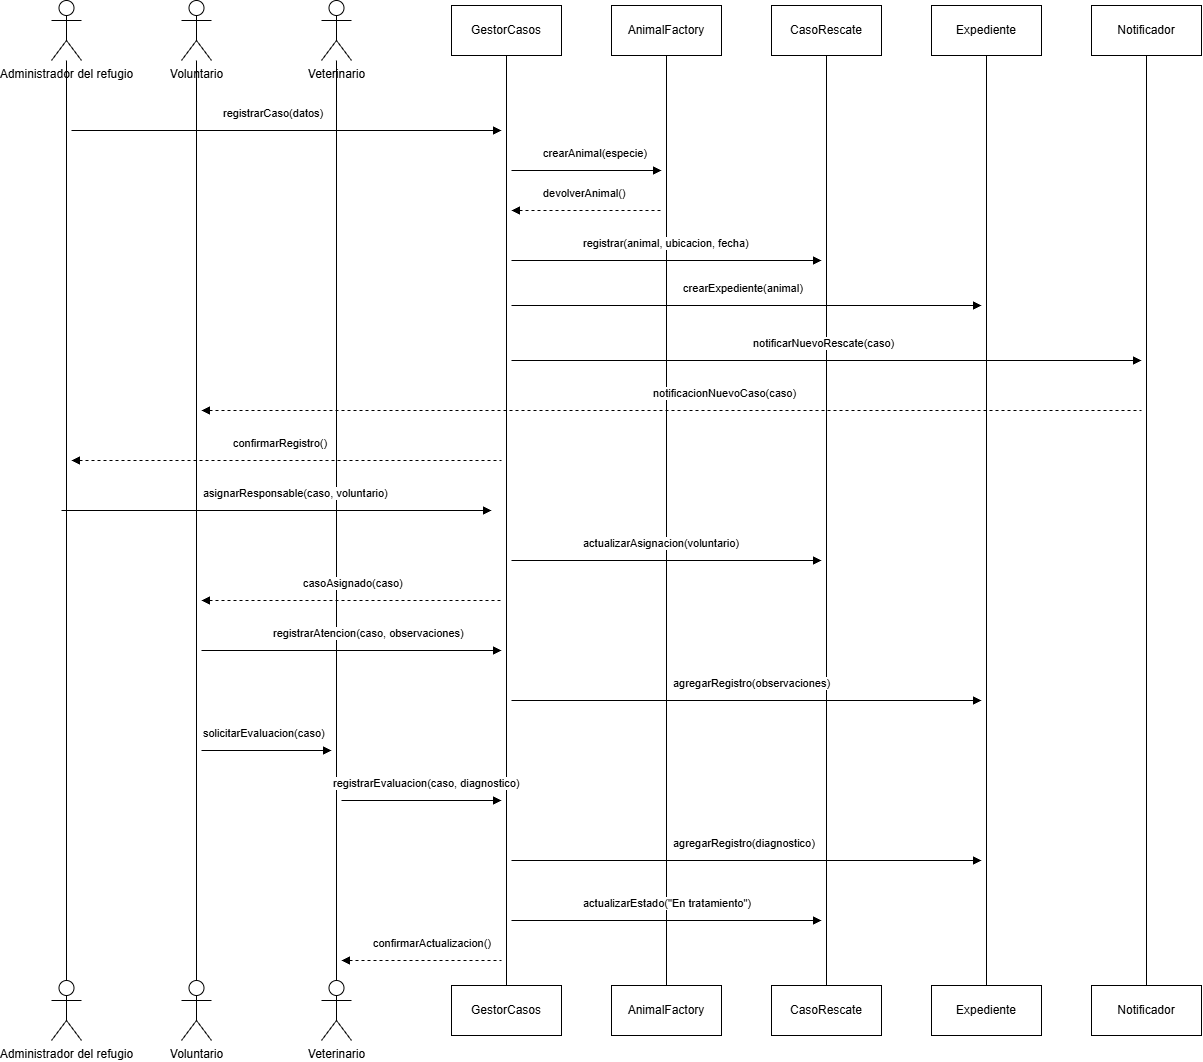

The diagram above was exported from draw.io. Its source (the exported page's mxGraphModel, read from the mxfile embedded in the PNG):
<mxGraphModel dx="1951" dy="1096" grid="1" gridSize="10" guides="1" tooltips="1" connect="1" arrows="1" fold="1" page="1" pageScale="1" pageWidth="827" pageHeight="1169" math="0" shadow="0">
  <root>
    <mxCell id="0" />
    <mxCell id="1" parent="0" />
    <mxCell id="QoBTjSdsbPbI8_DrXB99-4" edge="1" parent="1" source="QoBTjSdsbPbI8_DrXB99-1" style="edgeStyle=orthogonalEdgeStyle;rounded=0;orthogonalLoop=1;jettySize=auto;html=1;endArrow=none;endFill=0;" target="QoBTjSdsbPbI8_DrXB99-3" value="">
      <mxGeometry relative="1" as="geometry" />
    </mxCell>
    <mxCell id="QoBTjSdsbPbI8_DrXB99-1" parent="1" style="shape=umlActor;verticalLabelPosition=bottom;verticalAlign=top;html=1;" value="Veterinario" vertex="1">
      <mxGeometry height="60" width="30" x="370" y="30" as="geometry" />
    </mxCell>
    <mxCell id="QoBTjSdsbPbI8_DrXB99-3" parent="1" style="shape=umlActor;verticalLabelPosition=bottom;verticalAlign=top;html=1;" value="Veterinario" vertex="1">
      <mxGeometry height="60" width="30" x="370" y="1010" as="geometry" />
    </mxCell>
    <mxCell id="QoBTjSdsbPbI8_DrXB99-18" edge="1" parent="1" source="QoBTjSdsbPbI8_DrXB99-5" style="edgeStyle=orthogonalEdgeStyle;rounded=0;orthogonalLoop=1;jettySize=auto;html=1;exitX=0.5;exitY=1;exitDx=0;exitDy=0;entryX=0.5;entryY=0;entryDx=0;entryDy=0;endArrow=none;endFill=0;" target="QoBTjSdsbPbI8_DrXB99-12">
      <mxGeometry relative="1" as="geometry" />
    </mxCell>
    <mxCell id="QoBTjSdsbPbI8_DrXB99-5" parent="1" style="html=1;whiteSpace=wrap;" value="GestorCasos" vertex="1">
      <mxGeometry height="50" width="110" x="500" y="35" as="geometry" />
    </mxCell>
    <mxCell id="QoBTjSdsbPbI8_DrXB99-19" edge="1" parent="1" source="QoBTjSdsbPbI8_DrXB99-6" style="edgeStyle=orthogonalEdgeStyle;rounded=0;orthogonalLoop=1;jettySize=auto;html=1;entryX=0.5;entryY=0;entryDx=0;entryDy=0;endArrow=none;endFill=0;" target="QoBTjSdsbPbI8_DrXB99-13">
      <mxGeometry relative="1" as="geometry" />
    </mxCell>
    <mxCell id="QoBTjSdsbPbI8_DrXB99-6" parent="1" style="html=1;whiteSpace=wrap;" value="AnimalFactory" vertex="1">
      <mxGeometry height="50" width="110" x="660" y="35" as="geometry" />
    </mxCell>
    <mxCell id="QoBTjSdsbPbI8_DrXB99-20" edge="1" parent="1" source="QoBTjSdsbPbI8_DrXB99-7" style="edgeStyle=orthogonalEdgeStyle;rounded=0;orthogonalLoop=1;jettySize=auto;html=1;entryX=0.5;entryY=0;entryDx=0;entryDy=0;endArrow=none;endFill=0;" target="QoBTjSdsbPbI8_DrXB99-14">
      <mxGeometry relative="1" as="geometry" />
    </mxCell>
    <mxCell id="QoBTjSdsbPbI8_DrXB99-7" parent="1" style="html=1;whiteSpace=wrap;" value="CasoRescate" vertex="1">
      <mxGeometry height="50" width="110" x="820" y="35" as="geometry" />
    </mxCell>
    <mxCell id="QoBTjSdsbPbI8_DrXB99-21" edge="1" parent="1" source="QoBTjSdsbPbI8_DrXB99-8" style="edgeStyle=orthogonalEdgeStyle;rounded=0;orthogonalLoop=1;jettySize=auto;html=1;endArrow=none;endFill=0;" target="QoBTjSdsbPbI8_DrXB99-15">
      <mxGeometry relative="1" as="geometry" />
    </mxCell>
    <mxCell id="QoBTjSdsbPbI8_DrXB99-8" parent="1" style="html=1;whiteSpace=wrap;" value="Expediente" vertex="1">
      <mxGeometry height="50" width="110" x="980" y="35" as="geometry" />
    </mxCell>
    <mxCell id="QoBTjSdsbPbI8_DrXB99-22" edge="1" parent="1" source="QoBTjSdsbPbI8_DrXB99-10" style="edgeStyle=orthogonalEdgeStyle;rounded=0;orthogonalLoop=1;jettySize=auto;html=1;entryX=0.5;entryY=0;entryDx=0;entryDy=0;endArrow=none;endFill=0;" target="QoBTjSdsbPbI8_DrXB99-16">
      <mxGeometry relative="1" as="geometry" />
    </mxCell>
    <mxCell id="QoBTjSdsbPbI8_DrXB99-10" parent="1" style="html=1;whiteSpace=wrap;" value="Notificador" vertex="1">
      <mxGeometry height="50" width="110" x="1140" y="35" as="geometry" />
    </mxCell>
    <mxCell id="QoBTjSdsbPbI8_DrXB99-12" parent="1" style="html=1;whiteSpace=wrap;" value="GestorCasos" vertex="1">
      <mxGeometry height="50" width="110" x="500" y="1015" as="geometry" />
    </mxCell>
    <mxCell id="QoBTjSdsbPbI8_DrXB99-13" parent="1" style="html=1;whiteSpace=wrap;" value="AnimalFactory" vertex="1">
      <mxGeometry height="50" width="110" x="660" y="1015" as="geometry" />
    </mxCell>
    <mxCell id="QoBTjSdsbPbI8_DrXB99-14" parent="1" style="html=1;whiteSpace=wrap;" value="CasoRescate" vertex="1">
      <mxGeometry height="50" width="110" x="820" y="1015" as="geometry" />
    </mxCell>
    <mxCell id="QoBTjSdsbPbI8_DrXB99-15" parent="1" style="html=1;whiteSpace=wrap;" value="Expediente" vertex="1">
      <mxGeometry height="50" width="110" x="980" y="1015" as="geometry" />
    </mxCell>
    <mxCell id="QoBTjSdsbPbI8_DrXB99-16" parent="1" style="html=1;whiteSpace=wrap;" value="Notificador" vertex="1">
      <mxGeometry height="50" width="110" x="1140" y="1015" as="geometry" />
    </mxCell>
    <mxCell id="QoBTjSdsbPbI8_DrXB99-27" edge="1" parent="1" style="endArrow=block;endFill=1;html=1;edgeStyle=orthogonalEdgeStyle;align=left;verticalAlign=top;rounded=0;" value="registrarCaso(datos)">
      <mxGeometry relative="1" x="-0.3023" y="30" as="geometry">
        <mxPoint as="offset" />
        <mxPoint x="120" y="160" as="sourcePoint" />
        <mxPoint x="550" y="160" as="targetPoint" />
      </mxGeometry>
    </mxCell>
    <mxCell id="QoBTjSdsbPbI8_DrXB99-29" edge="1" parent="1" style="endArrow=block;endFill=1;html=1;edgeStyle=orthogonalEdgeStyle;align=left;verticalAlign=top;rounded=0;" value="crearAnimal(especie)">
      <mxGeometry relative="1" x="-0.6" y="30" as="geometry">
        <mxPoint as="offset" />
        <mxPoint x="560" y="200" as="sourcePoint" />
        <mxPoint x="710" y="200" as="targetPoint" />
      </mxGeometry>
    </mxCell>
    <mxCell id="QoBTjSdsbPbI8_DrXB99-31" edge="1" parent="1" style="endArrow=none;endFill=0;html=1;edgeStyle=orthogonalEdgeStyle;align=left;verticalAlign=top;rounded=0;startArrow=block;startFill=1;dashed=1;" value="devolverAnimal()">
      <mxGeometry relative="1" x="-0.6" y="30" as="geometry">
        <mxPoint as="offset" />
        <mxPoint x="560" y="240" as="sourcePoint" />
        <mxPoint x="710" y="240" as="targetPoint" />
      </mxGeometry>
    </mxCell>
    <mxCell id="QoBTjSdsbPbI8_DrXB99-32" edge="1" parent="1" style="endArrow=block;endFill=1;html=1;edgeStyle=orthogonalEdgeStyle;align=left;verticalAlign=top;rounded=0;" value="registrar(animal, ubicacion, fecha)">
      <mxGeometry relative="1" x="-0.5484" y="30" as="geometry">
        <mxPoint as="offset" />
        <mxPoint x="560" y="290" as="sourcePoint" />
        <mxPoint x="870" y="290" as="targetPoint" />
      </mxGeometry>
    </mxCell>
    <mxCell id="QoBTjSdsbPbI8_DrXB99-33" edge="1" parent="1" style="endArrow=none;endFill=0;html=1;edgeStyle=orthogonalEdgeStyle;align=left;verticalAlign=top;rounded=0;startArrow=block;startFill=1;dashed=1;" value="confirmarRegistro()">
      <mxGeometry relative="1" x="-0.2558" y="30" as="geometry">
        <mxPoint as="offset" />
        <mxPoint x="120" y="490" as="sourcePoint" />
        <mxPoint x="550" y="490" as="targetPoint" />
      </mxGeometry>
    </mxCell>
    <mxCell id="QoBTjSdsbPbI8_DrXB99-34" edge="1" parent="1" style="endArrow=block;endFill=1;html=1;edgeStyle=orthogonalEdgeStyle;align=left;verticalAlign=top;rounded=0;" value="crearExpediente(animal)">
      <mxGeometry relative="1" x="-0.2766" y="30" as="geometry">
        <mxPoint as="offset" />
        <mxPoint x="560" y="335" as="sourcePoint" />
        <mxPoint x="1030" y="335" as="targetPoint" />
      </mxGeometry>
    </mxCell>
    <mxCell id="QoBTjSdsbPbI8_DrXB99-35" edge="1" parent="1" style="endArrow=none;endFill=0;html=1;edgeStyle=orthogonalEdgeStyle;align=left;verticalAlign=top;rounded=0;startArrow=block;startFill=1;dashed=1;" value="notificacionNuevoCaso(caso)">
      <mxGeometry relative="1" x="-0.0426" y="30" as="geometry">
        <mxPoint as="offset" />
        <mxPoint x="250" y="440" as="sourcePoint" />
        <mxPoint x="1190" y="440" as="targetPoint" />
      </mxGeometry>
    </mxCell>
    <mxCell id="QoBTjSdsbPbI8_DrXB99-36" edge="1" parent="1" style="endArrow=block;endFill=1;html=1;edgeStyle=orthogonalEdgeStyle;align=left;verticalAlign=top;rounded=0;" value="notificarNuevoRescate(caso)">
      <mxGeometry relative="1" x="-0.2381" y="30" as="geometry">
        <mxPoint as="offset" />
        <mxPoint x="560" y="390" as="sourcePoint" />
        <mxPoint x="1190" y="390" as="targetPoint" />
      </mxGeometry>
    </mxCell>
    <mxCell id="QoBTjSdsbPbI8_DrXB99-45" edge="1" parent="1" source="QoBTjSdsbPbI8_DrXB99-46" style="edgeStyle=orthogonalEdgeStyle;rounded=0;orthogonalLoop=1;jettySize=auto;html=1;endArrow=none;endFill=0;" target="QoBTjSdsbPbI8_DrXB99-47" value="">
      <mxGeometry relative="1" as="geometry" />
    </mxCell>
    <mxCell id="QoBTjSdsbPbI8_DrXB99-46" parent="1" style="shape=umlActor;verticalLabelPosition=bottom;verticalAlign=top;html=1;" value="Voluntario" vertex="1">
      <mxGeometry height="60" width="30" x="230" y="30" as="geometry" />
    </mxCell>
    <mxCell id="QoBTjSdsbPbI8_DrXB99-47" parent="1" style="shape=umlActor;verticalLabelPosition=bottom;verticalAlign=top;html=1;" value="Voluntario" vertex="1">
      <mxGeometry height="60" width="30" x="230" y="1010" as="geometry" />
    </mxCell>
    <mxCell id="QoBTjSdsbPbI8_DrXB99-48" edge="1" parent="1" source="QoBTjSdsbPbI8_DrXB99-49" style="edgeStyle=orthogonalEdgeStyle;rounded=0;orthogonalLoop=1;jettySize=auto;html=1;endArrow=none;endFill=0;" target="QoBTjSdsbPbI8_DrXB99-50" value="">
      <mxGeometry relative="1" as="geometry" />
    </mxCell>
    <mxCell id="QoBTjSdsbPbI8_DrXB99-49" parent="1" style="shape=umlActor;verticalLabelPosition=bottom;verticalAlign=top;html=1;" value="Administrador del refugio" vertex="1">
      <mxGeometry height="60" width="30" x="100" y="30" as="geometry" />
    </mxCell>
    <mxCell id="QoBTjSdsbPbI8_DrXB99-50" parent="1" style="shape=umlActor;verticalLabelPosition=bottom;verticalAlign=top;html=1;" value="Administrador del refugio" vertex="1">
      <mxGeometry height="60" width="30" x="100" y="1010" as="geometry" />
    </mxCell>
    <mxCell id="QoBTjSdsbPbI8_DrXB99-52" edge="1" parent="1" style="endArrow=block;endFill=1;html=1;edgeStyle=orthogonalEdgeStyle;align=left;verticalAlign=top;rounded=0;" value="asignarResponsable(caso, voluntario)">
      <mxGeometry relative="1" x="-0.3488" y="30" as="geometry">
        <mxPoint as="offset" />
        <mxPoint x="110" y="540" as="sourcePoint" />
        <mxPoint x="540" y="540" as="targetPoint" />
      </mxGeometry>
    </mxCell>
    <mxCell id="QoBTjSdsbPbI8_DrXB99-53" edge="1" parent="1" style="endArrow=block;endFill=1;html=1;edgeStyle=orthogonalEdgeStyle;align=left;verticalAlign=top;rounded=0;" value="actualizarAsignacion(voluntario)">
      <mxGeometry relative="1" x="-0.5484" y="30" as="geometry">
        <mxPoint as="offset" />
        <mxPoint x="560" y="590" as="sourcePoint" />
        <mxPoint x="870" y="590" as="targetPoint" />
      </mxGeometry>
    </mxCell>
    <mxCell id="QoBTjSdsbPbI8_DrXB99-54" edge="1" parent="1" style="endArrow=none;endFill=0;html=1;edgeStyle=orthogonalEdgeStyle;align=left;verticalAlign=top;rounded=0;startArrow=block;startFill=1;dashed=1;" value="casoAsignado(caso)">
      <mxGeometry relative="1" x="-0.3333" y="30" as="geometry">
        <mxPoint as="offset" />
        <mxPoint x="250" y="630" as="sourcePoint" />
        <mxPoint x="550" y="630" as="targetPoint" />
      </mxGeometry>
    </mxCell>
    <mxCell id="QoBTjSdsbPbI8_DrXB99-55" edge="1" parent="1" style="endArrow=block;endFill=1;html=1;edgeStyle=orthogonalEdgeStyle;align=left;verticalAlign=top;rounded=0;" value="registrarAtencion(caso, observaciones)">
      <mxGeometry relative="1" x="-0.5333" y="30" as="geometry">
        <mxPoint as="offset" />
        <mxPoint x="250" y="680" as="sourcePoint" />
        <mxPoint x="550" y="680" as="targetPoint" />
      </mxGeometry>
    </mxCell>
    <mxCell id="QoBTjSdsbPbI8_DrXB99-56" edge="1" parent="1" style="endArrow=block;endFill=1;html=1;edgeStyle=orthogonalEdgeStyle;align=left;verticalAlign=top;rounded=0;" value="agregarRegistro(observaciones)">
      <mxGeometry relative="1" x="-0.3191" y="30" as="geometry">
        <mxPoint as="offset" />
        <mxPoint x="560" y="730" as="sourcePoint" />
        <mxPoint x="1030" y="730" as="targetPoint" />
      </mxGeometry>
    </mxCell>
    <mxCell id="QoBTjSdsbPbI8_DrXB99-57" edge="1" parent="1" style="endArrow=block;endFill=1;html=1;edgeStyle=orthogonalEdgeStyle;align=left;verticalAlign=top;rounded=0;" value="solicitarEvaluacion(caso)">
      <mxGeometry relative="1" x="-1" y="30" as="geometry">
        <mxPoint as="offset" />
        <mxPoint x="250" y="780" as="sourcePoint" />
        <mxPoint x="380" y="780" as="targetPoint" />
      </mxGeometry>
    </mxCell>
    <mxCell id="QoBTjSdsbPbI8_DrXB99-58" edge="1" parent="1" style="endArrow=block;endFill=1;html=1;edgeStyle=orthogonalEdgeStyle;align=left;verticalAlign=top;rounded=0;" value="registrarEvaluacion(caso, diagnostico)">
      <mxGeometry relative="1" x="-1" y="32" as="geometry">
        <mxPoint x="-10" y="2" as="offset" />
        <mxPoint x="390" y="830" as="sourcePoint" />
        <mxPoint x="550" y="830" as="targetPoint" />
      </mxGeometry>
    </mxCell>
    <mxCell id="QoBTjSdsbPbI8_DrXB99-60" edge="1" parent="1" style="endArrow=block;endFill=1;html=1;edgeStyle=orthogonalEdgeStyle;align=left;verticalAlign=top;rounded=0;" value="agregarRegistro(diagnostico)">
      <mxGeometry relative="1" x="-0.3191" y="30" as="geometry">
        <mxPoint as="offset" />
        <mxPoint x="560" y="890" as="sourcePoint" />
        <mxPoint x="1030" y="890" as="targetPoint" />
      </mxGeometry>
    </mxCell>
    <mxCell id="QoBTjSdsbPbI8_DrXB99-62" edge="1" parent="1" style="endArrow=block;endFill=1;html=1;edgeStyle=orthogonalEdgeStyle;align=left;verticalAlign=top;rounded=0;" value="actualizarEstado(&quot;En tratamiento&quot;)">
      <mxGeometry relative="1" x="-0.4839" y="32" as="geometry">
        <mxPoint x="-10" y="2" as="offset" />
        <mxPoint x="560" y="950" as="sourcePoint" />
        <mxPoint x="870" y="950" as="targetPoint" />
      </mxGeometry>
    </mxCell>
    <mxCell id="QoBTjSdsbPbI8_DrXB99-63" edge="1" parent="1" style="endArrow=none;endFill=0;html=1;edgeStyle=orthogonalEdgeStyle;align=left;verticalAlign=top;rounded=0;startArrow=block;startFill=1;dashed=1;" value="confirmarActualizacion()">
      <mxGeometry relative="1" x="-0.625" y="30" as="geometry">
        <mxPoint as="offset" />
        <mxPoint x="390" y="990" as="sourcePoint" />
        <mxPoint x="550" y="990" as="targetPoint" />
      </mxGeometry>
    </mxCell>
  </root>
</mxGraphModel>